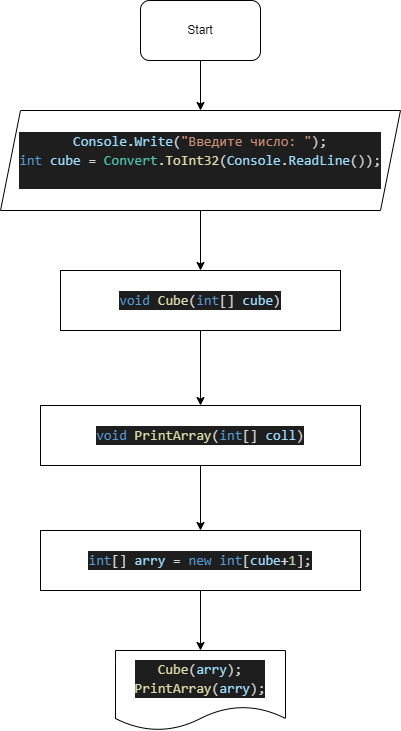

The diagram above was exported from draw.io. Its source (the exported page's mxGraphModel, read from the mxfile embedded in the PNG):
<mxGraphModel dx="1835" dy="944" grid="1" gridSize="10" guides="1" tooltips="1" connect="1" arrows="1" fold="1" page="1" pageScale="1" pageWidth="827" pageHeight="1169" math="0" shadow="0">
  <root>
    <mxCell id="0" />
    <mxCell id="1" parent="0" />
    <mxCell id="7" value="" style="edgeStyle=none;html=1;" edge="1" parent="1" source="3" target="5">
      <mxGeometry relative="1" as="geometry" />
    </mxCell>
    <mxCell id="3" value="Start" style="rounded=1;whiteSpace=wrap;html=1;" vertex="1" parent="1">
      <mxGeometry x="354" y="100" width="120" height="60" as="geometry" />
    </mxCell>
    <mxCell id="8" value="" style="edgeStyle=none;html=1;" edge="1" parent="1" source="5" target="6">
      <mxGeometry relative="1" as="geometry" />
    </mxCell>
    <mxCell id="5" value="&lt;div style=&quot;color: rgb(212 , 212 , 212) ; background-color: rgb(30 , 30 , 30) ; font-family: &amp;#34;consolas&amp;#34; , &amp;#34;courier new&amp;#34; , monospace ; font-size: 14px ; line-height: 19px&quot;&gt;&lt;div&gt;&lt;span style=&quot;color: #9cdcfe&quot;&gt;Console&lt;/span&gt;.&lt;span style=&quot;color: #9cdcfe&quot;&gt;Write&lt;/span&gt;(&lt;span style=&quot;color: #ce9178&quot;&gt;&quot;Введите число: &quot;&lt;/span&gt;);&lt;/div&gt;&lt;div&gt;&lt;span style=&quot;color: #569cd6&quot;&gt;int&lt;/span&gt; &lt;span style=&quot;color: #9cdcfe&quot;&gt;cube&lt;/span&gt; = &lt;span style=&quot;color: #4ec9b0&quot;&gt;Convert&lt;/span&gt;.&lt;span style=&quot;color: #dcdcaa&quot;&gt;ToInt32&lt;/span&gt;(&lt;span style=&quot;color: #9cdcfe&quot;&gt;Console&lt;/span&gt;.&lt;span style=&quot;color: #9cdcfe&quot;&gt;ReadLine&lt;/span&gt;());&lt;/div&gt;&lt;br&gt;&lt;/div&gt;" style="shape=parallelogram;perimeter=parallelogramPerimeter;whiteSpace=wrap;html=1;fixedSize=1;" vertex="1" parent="1">
      <mxGeometry x="214" y="210" width="400" height="100" as="geometry" />
    </mxCell>
    <mxCell id="10" value="" style="edgeStyle=none;html=1;" edge="1" parent="1" source="6" target="9">
      <mxGeometry relative="1" as="geometry" />
    </mxCell>
    <mxCell id="6" value="&lt;div style=&quot;color: rgb(212 , 212 , 212) ; background-color: rgb(30 , 30 , 30) ; font-family: &amp;#34;consolas&amp;#34; , &amp;#34;courier new&amp;#34; , monospace ; font-size: 14px ; line-height: 19px&quot;&gt;&lt;span style=&quot;color: #569cd6&quot;&gt;void&lt;/span&gt; &lt;span style=&quot;color: #dcdcaa&quot;&gt;Cube&lt;/span&gt;(&lt;span style=&quot;color: #569cd6&quot;&gt;int&lt;/span&gt;[] &lt;span style=&quot;color: #9cdcfe&quot;&gt;cube&lt;/span&gt;)&lt;/div&gt;" style="rounded=0;whiteSpace=wrap;html=1;" vertex="1" parent="1">
      <mxGeometry x="274" y="370" width="280" height="60" as="geometry" />
    </mxCell>
    <mxCell id="13" value="" style="edgeStyle=none;html=1;" edge="1" parent="1" source="9" target="12">
      <mxGeometry relative="1" as="geometry" />
    </mxCell>
    <mxCell id="9" value="&lt;div style=&quot;color: rgb(212 , 212 , 212) ; background-color: rgb(30 , 30 , 30) ; font-family: &amp;#34;consolas&amp;#34; , &amp;#34;courier new&amp;#34; , monospace ; font-size: 14px ; line-height: 19px&quot;&gt;&lt;span style=&quot;color: #569cd6&quot;&gt;void&lt;/span&gt; &lt;span style=&quot;color: #dcdcaa&quot;&gt;PrintArray&lt;/span&gt;(&lt;span style=&quot;color: #569cd6&quot;&gt;int&lt;/span&gt;[] &lt;span style=&quot;color: #9cdcfe&quot;&gt;coll&lt;/span&gt;)&lt;/div&gt;" style="rounded=0;whiteSpace=wrap;html=1;" vertex="1" parent="1">
      <mxGeometry x="254" y="505" width="320" height="60" as="geometry" />
    </mxCell>
    <mxCell id="11" value="&lt;div style=&quot;color: rgb(212 , 212 , 212) ; background-color: rgb(30 , 30 , 30) ; font-family: &amp;#34;consolas&amp;#34; , &amp;#34;courier new&amp;#34; , monospace ; font-size: 14px ; line-height: 19px&quot;&gt;&lt;div&gt;&lt;span style=&quot;color: #dcdcaa&quot;&gt;Cube&lt;/span&gt;(&lt;span style=&quot;color: #9cdcfe&quot;&gt;arry&lt;/span&gt;);&lt;/div&gt;&lt;div&gt;&lt;span style=&quot;color: #dcdcaa&quot;&gt;PrintArray&lt;/span&gt;(&lt;span style=&quot;color: #9cdcfe&quot;&gt;arry&lt;/span&gt;);&lt;/div&gt;&lt;/div&gt;" style="shape=document;whiteSpace=wrap;html=1;boundedLbl=1;" vertex="1" parent="1">
      <mxGeometry x="329" y="750" width="170" height="80" as="geometry" />
    </mxCell>
    <mxCell id="14" value="" style="edgeStyle=none;html=1;" edge="1" parent="1" source="12" target="11">
      <mxGeometry relative="1" as="geometry" />
    </mxCell>
    <mxCell id="12" value="&lt;div style=&quot;color: rgb(212 , 212 , 212) ; background-color: rgb(30 , 30 , 30) ; font-family: &amp;#34;consolas&amp;#34; , &amp;#34;courier new&amp;#34; , monospace ; font-size: 14px ; line-height: 19px&quot;&gt;&lt;span style=&quot;color: #569cd6&quot;&gt;int&lt;/span&gt;[] &lt;span style=&quot;color: #9cdcfe&quot;&gt;arry&lt;/span&gt; = &lt;span style=&quot;color: #569cd6&quot;&gt;new&lt;/span&gt; &lt;span style=&quot;color: #569cd6&quot;&gt;int&lt;/span&gt;[&lt;span style=&quot;color: #9cdcfe&quot;&gt;cube&lt;/span&gt;+&lt;span style=&quot;color: #b5cea8&quot;&gt;1&lt;/span&gt;];&lt;/div&gt;" style="rounded=0;whiteSpace=wrap;html=1;" vertex="1" parent="1">
      <mxGeometry x="254" y="630" width="320" height="60" as="geometry" />
    </mxCell>
  </root>
</mxGraphModel>